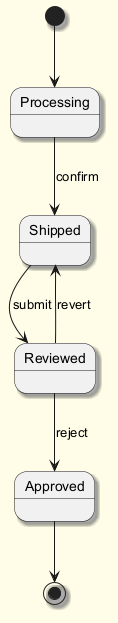

The diagram above was rendered by PlantUML. Its source (embedded in the PNG):
@startuml
skinparam backgroundColor #FFFDE7
skinparam classBackgroundColor #FFF9C4
skinparam classBorderColor #F57F17
skinparam shadowing true
[*] --> Processing
Processing --> Shipped : confirm
Shipped --> Reviewed : submit
Reviewed --> Approved : reject
Reviewed --> Shipped : revert
Approved --> [*]
@enduml